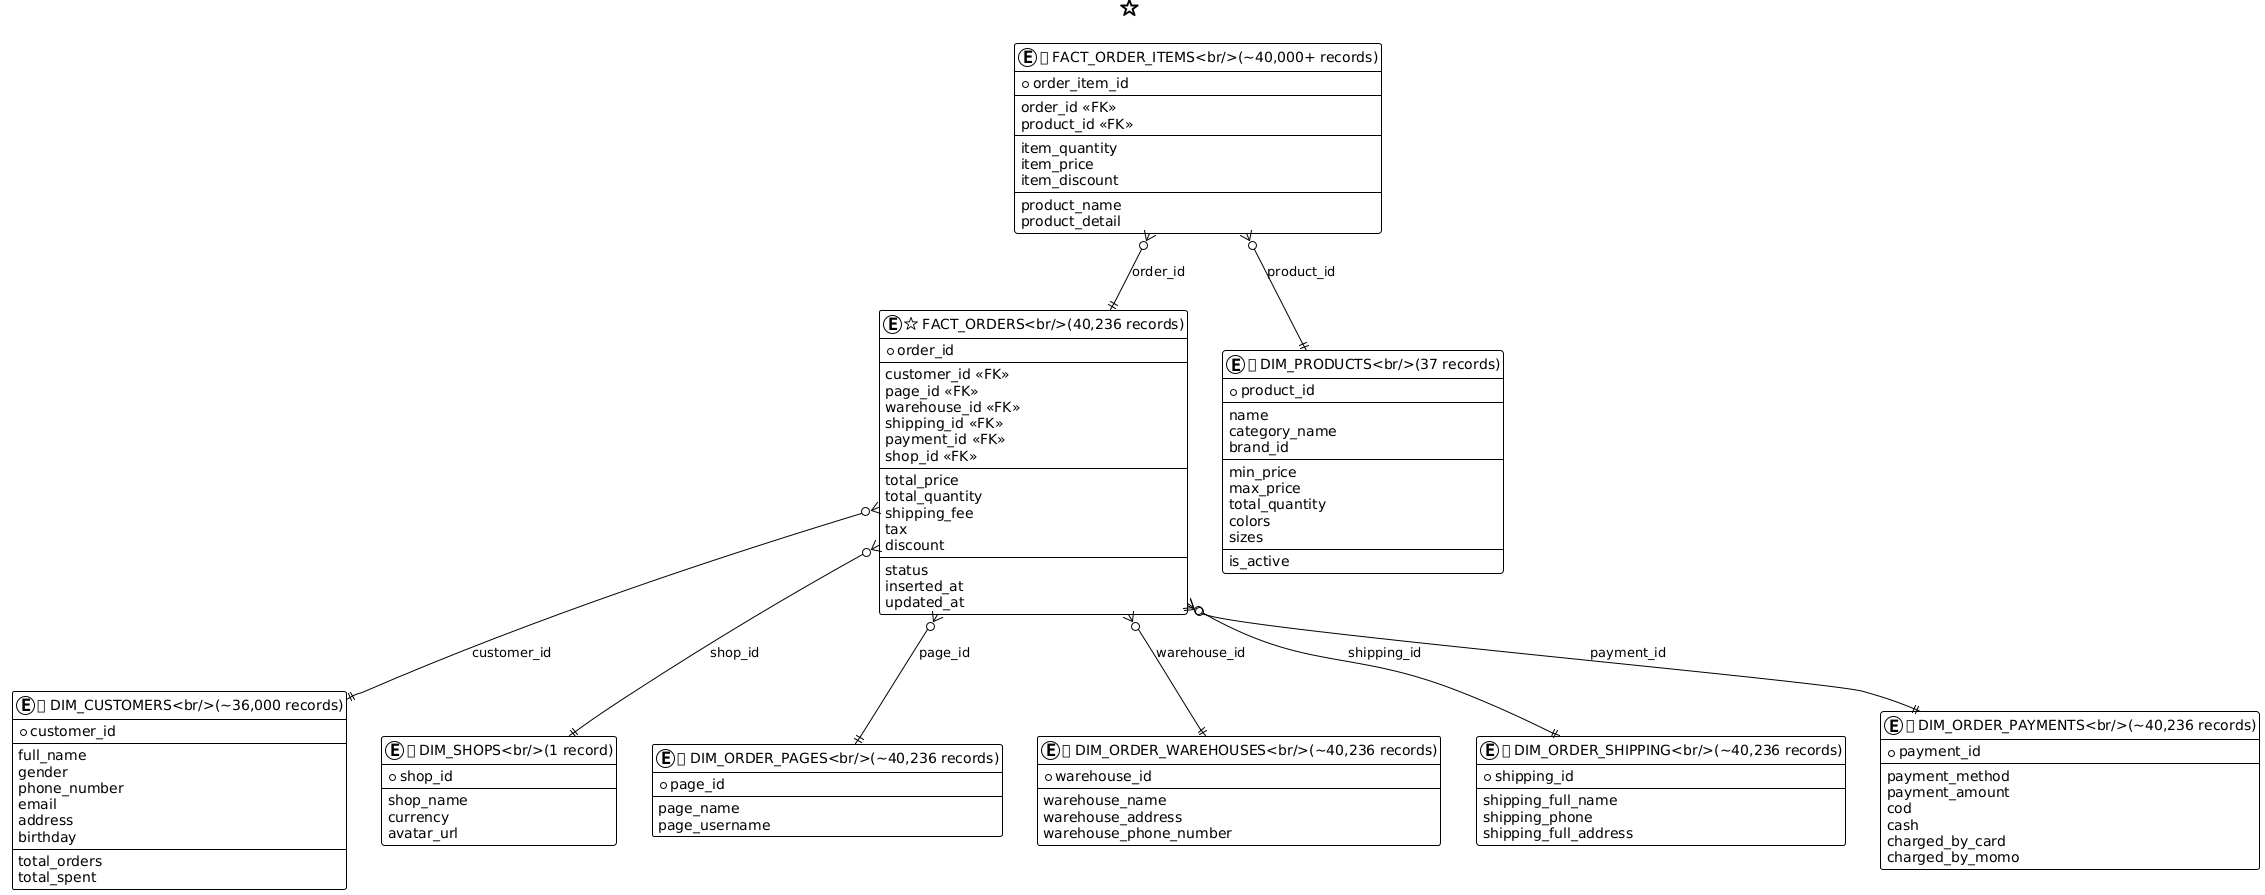

The diagram above was rendered by PlantUML. Its source (embedded in the PNG):
@startuml
!theme plain
skinparam backgroundColor #FFFFFF
skinparam entity {
    BackgroundColor #FFE4E1
    BorderColor #FF6B6B
    FontColor #000000
}

title <size:18><b>⭐ Winner Group Analytics - Star Schema</b></size>

' === CENTRAL FACT TABLE ===
entity "⭐ FACT_ORDERS<br/>(40,236 records)" as fact_orders {
    * order_id
    --
    customer_id <<FK>>
    page_id <<FK>>
    warehouse_id <<FK>>
    shipping_id <<FK>>
    payment_id <<FK>>
    shop_id <<FK>>
    --
    total_price
    total_quantity
    shipping_fee
    tax
    discount
    --
    status
    inserted_at
    updated_at
}

' === SECONDARY FACT TABLE ===
entity "📦 FACT_ORDER_ITEMS<br/>(~40,000+ records)" as fact_items {
    * order_item_id
    --
    order_id <<FK>>
    product_id <<FK>>
    --
    item_quantity
    item_price
    item_discount
    --
    product_name
    product_detail
}

' === DIMENSION TABLES ===
entity "👥 DIM_CUSTOMERS<br/>(~36,000 records)" as dim_customers {
    * customer_id
    --
    full_name
    gender
    phone_number
    email
    address
    birthday
    --
    total_orders
    total_spent
}

entity "🛍 DIM_PRODUCTS<br/>(37 records)" as dim_products {
    * product_id
    --
    name
    category_name
    brand_id
    --
    min_price
    max_price
    total_quantity
    colors
    sizes
    --
    is_active
}

entity "🏪 DIM_SHOPS<br/>(1 record)" as dim_shops {
    * shop_id
    --
    shop_name
    currency
    avatar_url
}

entity "📱 DIM_ORDER_PAGES<br/>(~40,236 records)" as dim_pages {
    * page_id
    --
    page_name
    page_username
}

entity "🏭 DIM_ORDER_WAREHOUSES<br/>(~40,236 records)" as dim_warehouses {
    * warehouse_id
    --
    warehouse_name
    warehouse_address
    warehouse_phone_number
}

entity "🚚 DIM_ORDER_SHIPPING<br/>(~40,236 records)" as dim_shipping {
    * shipping_id
    --
    shipping_full_name
    shipping_phone
    shipping_full_address
}

entity "💳 DIM_ORDER_PAYMENTS<br/>(~40,236 records)" as dim_payments {
    * payment_id
    --
    payment_method
    payment_amount
    cod
    cash
    charged_by_card
    charged_by_momo
}

' === RELATIONSHIPS ===
fact_orders }o--|| dim_customers : customer_id
fact_orders }o--|| dim_pages : page_id
fact_orders }o--|| dim_warehouses : warehouse_id
fact_orders }o--|| dim_shipping : shipping_id
fact_orders }o--|| dim_payments : payment_id
fact_orders }o--|| dim_shops : shop_id

fact_items }o--|| fact_orders : order_id
fact_items }o--|| dim_products : product_id
@enduml